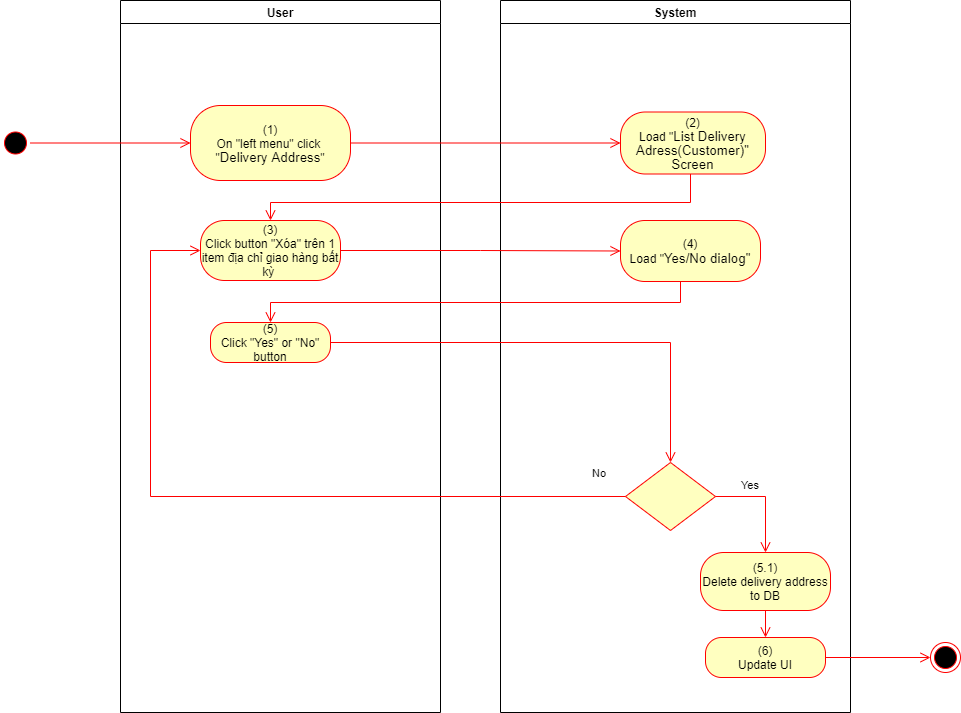

The diagram above was exported from draw.io. Its source (the exported page's mxGraphModel, read from the mxfile embedded in the PNG):
<mxGraphModel dx="1086" dy="806" grid="1" gridSize="10" guides="1" tooltips="1" connect="1" arrows="1" fold="1" page="1" pageScale="1" pageWidth="850" pageHeight="1100" math="0" shadow="0">
  <root>
    <mxCell id="0" />
    <mxCell id="1" parent="0" />
    <mxCell id="51PmdKQqW5XLxUoZTyWQ-1" value="User" style="swimlane;whiteSpace=wrap" parent="1" vertex="1">
      <mxGeometry x="140" y="128" width="320" height="712" as="geometry">
        <mxRectangle x="120" y="128" width="60" height="23" as="alternateBounds" />
      </mxGeometry>
    </mxCell>
    <mxCell id="51PmdKQqW5XLxUoZTyWQ-2" value="(1)&lt;br style=&quot;padding: 0px ; margin: 0px&quot;&gt;On &quot;left menu&quot; click&amp;nbsp;&lt;br style=&quot;padding: 0px ; margin: 0px&quot;&gt;&quot;&lt;span lang=&quot;EN-GB&quot; style=&quot;font-size: 10pt ; line-height: 14.2667px ; font-family: &amp;#34;arial&amp;#34; , sans-serif&quot;&gt;Delivery Address&lt;/span&gt;&quot;" style="rounded=1;whiteSpace=wrap;html=1;arcSize=40;fontColor=#000000;fillColor=#ffffc0;strokeColor=#ff0000;" parent="51PmdKQqW5XLxUoZTyWQ-1" vertex="1">
      <mxGeometry x="70" y="105" width="160" height="75" as="geometry" />
    </mxCell>
    <mxCell id="51PmdKQqW5XLxUoZTyWQ-3" value="(3)&lt;br&gt;Click button &quot;Xóa&quot; trên 1 item địa chỉ giao hàng bất kỳ&amp;nbsp;" style="rounded=1;whiteSpace=wrap;html=1;arcSize=40;fontColor=#000000;fillColor=#ffffc0;strokeColor=#ff0000;" parent="51PmdKQqW5XLxUoZTyWQ-1" vertex="1">
      <mxGeometry x="80" y="220" width="140" height="60" as="geometry" />
    </mxCell>
    <mxCell id="51PmdKQqW5XLxUoZTyWQ-4" value="(5)&lt;br&gt;Click &quot;Yes&quot; or &quot;No&quot; button" style="rounded=1;whiteSpace=wrap;html=1;arcSize=40;fontColor=#000000;fillColor=#ffffc0;strokeColor=#ff0000;" parent="51PmdKQqW5XLxUoZTyWQ-1" vertex="1">
      <mxGeometry x="90" y="322" width="120" height="40" as="geometry" />
    </mxCell>
    <mxCell id="51PmdKQqW5XLxUoZTyWQ-5" value="System" style="swimlane;whiteSpace=wrap;startSize=23;" parent="1" vertex="1">
      <mxGeometry x="520" y="128" width="350" height="712" as="geometry" />
    </mxCell>
    <mxCell id="51PmdKQqW5XLxUoZTyWQ-6" value="(2)&lt;br&gt;Load &quot;&lt;span lang=&quot;EN-GB&quot; style=&quot;font-size: 10pt ; line-height: 14.2667px ; font-family: &amp;#34;arial&amp;#34; , sans-serif&quot;&gt;&lt;span lang=&quot;EN-GB&quot; style=&quot;font-size: 10pt ; line-height: 14.2667px&quot;&gt;List Delivery Adress(Customer)&quot;&lt;/span&gt;&lt;br&gt;Screen&lt;/span&gt;" style="rounded=1;whiteSpace=wrap;html=1;arcSize=40;fontColor=#000000;fillColor=#ffffc0;strokeColor=#ff0000;" parent="51PmdKQqW5XLxUoZTyWQ-5" vertex="1">
      <mxGeometry x="120" y="111.5" width="145" height="62" as="geometry" />
    </mxCell>
    <mxCell id="51PmdKQqW5XLxUoZTyWQ-7" value="" style="rhombus;whiteSpace=wrap;html=1;fillColor=#ffffc0;strokeColor=#ff0000;" parent="51PmdKQqW5XLxUoZTyWQ-5" vertex="1">
      <mxGeometry x="125" y="462" width="90" height="68" as="geometry" />
    </mxCell>
    <mxCell id="51PmdKQqW5XLxUoZTyWQ-8" value="Yes" style="edgeStyle=orthogonalEdgeStyle;html=1;align=left;verticalAlign=top;endArrow=open;endSize=8;strokeColor=#ff0000;rounded=0;exitX=1;exitY=0.5;exitDx=0;exitDy=0;" parent="51PmdKQqW5XLxUoZTyWQ-5" source="51PmdKQqW5XLxUoZTyWQ-7" target="51PmdKQqW5XLxUoZTyWQ-9" edge="1">
      <mxGeometry x="-0.5495" y="24" relative="1" as="geometry">
        <mxPoint x="170" y="552" as="targetPoint" />
        <mxPoint as="offset" />
      </mxGeometry>
    </mxCell>
    <mxCell id="51PmdKQqW5XLxUoZTyWQ-9" value="(5.1)&lt;br&gt;Delete delivery address to DB" style="rounded=1;whiteSpace=wrap;html=1;arcSize=40;fontColor=#000000;fillColor=#ffffc0;strokeColor=#ff0000;" parent="51PmdKQqW5XLxUoZTyWQ-5" vertex="1">
      <mxGeometry x="200" y="552" width="130" height="58" as="geometry" />
    </mxCell>
    <mxCell id="51PmdKQqW5XLxUoZTyWQ-10" value="(6)&lt;br&gt;Update UI" style="rounded=1;whiteSpace=wrap;html=1;arcSize=40;fontColor=#000000;fillColor=#ffffc0;strokeColor=#ff0000;" parent="51PmdKQqW5XLxUoZTyWQ-5" vertex="1">
      <mxGeometry x="205" y="637" width="120" height="40" as="geometry" />
    </mxCell>
    <mxCell id="51PmdKQqW5XLxUoZTyWQ-11" value="" style="edgeStyle=orthogonalEdgeStyle;html=1;verticalAlign=bottom;endArrow=open;endSize=8;strokeColor=#ff0000;rounded=0;exitX=0.5;exitY=1;exitDx=0;exitDy=0;entryX=0.5;entryY=0;entryDx=0;entryDy=0;" parent="51PmdKQqW5XLxUoZTyWQ-5" source="51PmdKQqW5XLxUoZTyWQ-9" target="51PmdKQqW5XLxUoZTyWQ-10" edge="1">
      <mxGeometry relative="1" as="geometry">
        <mxPoint x="170" y="642" as="targetPoint" />
      </mxGeometry>
    </mxCell>
    <mxCell id="51PmdKQqW5XLxUoZTyWQ-12" value="(4)&lt;br&gt;Load &quot;&lt;font face=&quot;arial, sans-serif&quot;&gt;&lt;span style=&quot;font-size: 13.3333px&quot;&gt;Yes/No dialog&quot;&lt;/span&gt;&lt;/font&gt;" style="rounded=1;whiteSpace=wrap;html=1;arcSize=40;fontColor=#000000;fillColor=#ffffc0;strokeColor=#ff0000;" parent="51PmdKQqW5XLxUoZTyWQ-5" vertex="1">
      <mxGeometry x="120" y="220" width="140" height="61" as="geometry" />
    </mxCell>
    <mxCell id="51PmdKQqW5XLxUoZTyWQ-13" value="" style="ellipse;html=1;shape=startState;fillColor=#000000;strokeColor=#ff0000;" parent="1" vertex="1">
      <mxGeometry x="20" y="255.5" width="30" height="30" as="geometry" />
    </mxCell>
    <mxCell id="51PmdKQqW5XLxUoZTyWQ-14" value="" style="edgeStyle=orthogonalEdgeStyle;html=1;verticalAlign=bottom;endArrow=open;endSize=8;strokeColor=#ff0000;rounded=0;entryX=0;entryY=0.5;entryDx=0;entryDy=0;" parent="1" source="51PmdKQqW5XLxUoZTyWQ-13" target="51PmdKQqW5XLxUoZTyWQ-2" edge="1">
      <mxGeometry relative="1" as="geometry">
        <mxPoint x="200" y="253" as="targetPoint" />
      </mxGeometry>
    </mxCell>
    <mxCell id="51PmdKQqW5XLxUoZTyWQ-15" value="" style="edgeStyle=orthogonalEdgeStyle;html=1;verticalAlign=bottom;endArrow=open;endSize=8;strokeColor=#ff0000;rounded=0;entryX=0;entryY=0.5;entryDx=0;entryDy=0;" parent="1" source="51PmdKQqW5XLxUoZTyWQ-2" target="51PmdKQqW5XLxUoZTyWQ-6" edge="1">
      <mxGeometry relative="1" as="geometry">
        <mxPoint x="600" y="271" as="targetPoint" />
      </mxGeometry>
    </mxCell>
    <mxCell id="51PmdKQqW5XLxUoZTyWQ-16" value="" style="edgeStyle=orthogonalEdgeStyle;html=1;verticalAlign=bottom;endArrow=open;endSize=8;strokeColor=#ff0000;rounded=0;entryX=0.5;entryY=0;entryDx=0;entryDy=0;" parent="1" source="51PmdKQqW5XLxUoZTyWQ-6" target="51PmdKQqW5XLxUoZTyWQ-3" edge="1">
      <mxGeometry relative="1" as="geometry">
        <mxPoint x="685" y="350" as="targetPoint" />
        <Array as="points">
          <mxPoint x="710" y="330" />
          <mxPoint x="290" y="330" />
        </Array>
      </mxGeometry>
    </mxCell>
    <mxCell id="51PmdKQqW5XLxUoZTyWQ-17" value="" style="ellipse;html=1;shape=endState;fillColor=#000000;strokeColor=#ff0000;" parent="1" vertex="1">
      <mxGeometry x="950" y="770" width="30" height="30" as="geometry" />
    </mxCell>
    <mxCell id="51PmdKQqW5XLxUoZTyWQ-18" value="" style="edgeStyle=orthogonalEdgeStyle;html=1;verticalAlign=bottom;endArrow=open;endSize=8;strokeColor=#ff0000;rounded=0;exitX=1;exitY=0.5;exitDx=0;exitDy=0;entryX=0;entryY=0.5;entryDx=0;entryDy=0;" parent="1" source="51PmdKQqW5XLxUoZTyWQ-10" target="51PmdKQqW5XLxUoZTyWQ-17" edge="1">
      <mxGeometry relative="1" as="geometry">
        <mxPoint x="820" y="760" as="targetPoint" />
        <mxPoint x="820" y="700" as="sourcePoint" />
      </mxGeometry>
    </mxCell>
    <mxCell id="51PmdKQqW5XLxUoZTyWQ-19" value="" style="edgeStyle=orthogonalEdgeStyle;html=1;verticalAlign=bottom;endArrow=open;endSize=8;strokeColor=#ff0000;rounded=0;entryX=0;entryY=0.5;entryDx=0;entryDy=0;" parent="1" source="51PmdKQqW5XLxUoZTyWQ-3" target="51PmdKQqW5XLxUoZTyWQ-12" edge="1">
      <mxGeometry relative="1" as="geometry">
        <mxPoint x="280" y="463" as="targetPoint" />
      </mxGeometry>
    </mxCell>
    <mxCell id="51PmdKQqW5XLxUoZTyWQ-20" value="" style="edgeStyle=orthogonalEdgeStyle;html=1;verticalAlign=bottom;endArrow=open;endSize=8;strokeColor=#ff0000;rounded=0;entryX=0.5;entryY=0;entryDx=0;entryDy=0;" parent="1" source="51PmdKQqW5XLxUoZTyWQ-12" target="51PmdKQqW5XLxUoZTyWQ-4" edge="1">
      <mxGeometry relative="1" as="geometry">
        <mxPoint x="690" y="460" as="targetPoint" />
        <Array as="points">
          <mxPoint x="700" y="430" />
          <mxPoint x="290" y="430" />
        </Array>
      </mxGeometry>
    </mxCell>
    <mxCell id="51PmdKQqW5XLxUoZTyWQ-21" value="" style="edgeStyle=orthogonalEdgeStyle;html=1;verticalAlign=bottom;endArrow=open;endSize=8;strokeColor=#ff0000;rounded=0;entryX=0.5;entryY=0;entryDx=0;entryDy=0;" parent="1" source="51PmdKQqW5XLxUoZTyWQ-4" target="51PmdKQqW5XLxUoZTyWQ-7" edge="1">
      <mxGeometry relative="1" as="geometry">
        <mxPoint x="700" y="550" as="targetPoint" />
      </mxGeometry>
    </mxCell>
    <mxCell id="51PmdKQqW5XLxUoZTyWQ-22" value="No" style="edgeStyle=orthogonalEdgeStyle;html=1;align=left;verticalAlign=bottom;endArrow=open;endSize=8;strokeColor=#ff0000;rounded=0;entryX=0;entryY=0.5;entryDx=0;entryDy=0;exitX=0;exitY=0.5;exitDx=0;exitDy=0;" parent="1" source="51PmdKQqW5XLxUoZTyWQ-7" target="51PmdKQqW5XLxUoZTyWQ-3" edge="1">
      <mxGeometry x="-0.9092" y="-14" relative="1" as="geometry">
        <mxPoint x="590" y="680" as="targetPoint" />
        <Array as="points">
          <mxPoint x="170" y="624" />
          <mxPoint x="170" y="378" />
        </Array>
        <mxPoint as="offset" />
      </mxGeometry>
    </mxCell>
  </root>
</mxGraphModel>